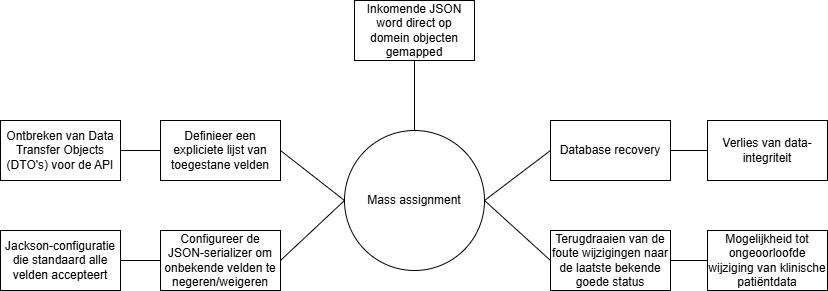

The diagram above was exported from draw.io. Its source (the exported page's mxGraphModel, read from the mxfile embedded in the PNG):
<mxGraphModel dx="462" dy="779" grid="1" gridSize="10" guides="1" tooltips="1" connect="1" arrows="1" fold="1" page="1" pageScale="1" pageWidth="827" pageHeight="1169" math="0" shadow="0">
  <root>
    <mxCell id="0" />
    <mxCell id="1" parent="0" />
    <mxCell id="Obj8d_O0rm5UT-2CFnJ8-15" style="edgeStyle=none;curved=1;rounded=0;orthogonalLoop=1;jettySize=auto;html=1;exitX=1;exitY=0.5;exitDx=0;exitDy=0;entryX=0;entryY=0.5;entryDx=0;entryDy=0;fontSize=12;startSize=8;endSize=8;endArrow=none;endFill=0;" parent="1" source="6DGwr_F3aBoFGpObGFAX-1" target="Obj8d_O0rm5UT-2CFnJ8-4" edge="1">
      <mxGeometry relative="1" as="geometry" />
    </mxCell>
    <mxCell id="Obj8d_O0rm5UT-2CFnJ8-17" style="edgeStyle=none;curved=1;rounded=0;orthogonalLoop=1;jettySize=auto;html=1;exitX=0.5;exitY=0;exitDx=0;exitDy=0;entryX=0.5;entryY=1;entryDx=0;entryDy=0;fontSize=12;startSize=8;endSize=8;endArrow=none;endFill=0;" parent="1" source="6DGwr_F3aBoFGpObGFAX-1" target="Obj8d_O0rm5UT-2CFnJ8-1" edge="1">
      <mxGeometry relative="1" as="geometry" />
    </mxCell>
    <mxCell id="Obj8d_O0rm5UT-2CFnJ8-28" style="edgeStyle=none;curved=1;rounded=0;orthogonalLoop=1;jettySize=auto;html=1;exitX=1;exitY=0.5;exitDx=0;exitDy=0;entryX=0;entryY=0.5;entryDx=0;entryDy=0;fontSize=12;startSize=8;endSize=8;endArrow=none;endFill=0;" parent="1" source="6DGwr_F3aBoFGpObGFAX-1" target="Obj8d_O0rm5UT-2CFnJ8-24" edge="1">
      <mxGeometry relative="1" as="geometry" />
    </mxCell>
    <mxCell id="6DGwr_F3aBoFGpObGFAX-1" value="Mass assignment" style="ellipse;whiteSpace=wrap;html=1;aspect=fixed;" parent="1" vertex="1">
      <mxGeometry x="344" y="290" width="140" height="140" as="geometry" />
    </mxCell>
    <mxCell id="Obj8d_O0rm5UT-2CFnJ8-1" value="Inkomende JSON word direct op domein objecten gemapped" style="rounded=0;whiteSpace=wrap;html=1;" parent="1" vertex="1">
      <mxGeometry x="354" y="160" width="120" height="60" as="geometry" />
    </mxCell>
    <mxCell id="Obj8d_O0rm5UT-2CFnJ8-13" value="" style="edgeStyle=none;curved=1;rounded=0;orthogonalLoop=1;jettySize=auto;html=1;fontSize=12;startSize=8;endSize=8;endArrow=none;endFill=0;" parent="1" source="Obj8d_O0rm5UT-2CFnJ8-2" target="Obj8d_O0rm5UT-2CFnJ8-3" edge="1">
      <mxGeometry relative="1" as="geometry" />
    </mxCell>
    <mxCell id="Obj8d_O0rm5UT-2CFnJ8-2" value="Ontbreken van Data Transfer Objects (DTO's) voor de API" style="rounded=0;whiteSpace=wrap;html=1;shadow=0;" parent="1" vertex="1">
      <mxGeometry y="280" width="120" height="60" as="geometry" />
    </mxCell>
    <mxCell id="Obj8d_O0rm5UT-2CFnJ8-14" style="edgeStyle=none;curved=1;rounded=0;orthogonalLoop=1;jettySize=auto;html=1;exitX=1;exitY=0.5;exitDx=0;exitDy=0;entryX=0;entryY=0.5;entryDx=0;entryDy=0;fontSize=12;startSize=8;endSize=8;endArrow=none;endFill=0;" parent="1" source="Obj8d_O0rm5UT-2CFnJ8-3" target="6DGwr_F3aBoFGpObGFAX-1" edge="1">
      <mxGeometry relative="1" as="geometry" />
    </mxCell>
    <mxCell id="Obj8d_O0rm5UT-2CFnJ8-3" value="Definieer een expliciete lijst van toegestane velden" style="rounded=0;whiteSpace=wrap;html=1;" parent="1" vertex="1">
      <mxGeometry x="160" y="280" width="120" height="60" as="geometry" />
    </mxCell>
    <mxCell id="Obj8d_O0rm5UT-2CFnJ8-16" style="edgeStyle=none;curved=1;rounded=0;orthogonalLoop=1;jettySize=auto;html=1;exitX=1;exitY=0.5;exitDx=0;exitDy=0;entryX=0;entryY=0.5;entryDx=0;entryDy=0;fontSize=12;startSize=8;endSize=8;endArrow=none;endFill=0;" parent="1" source="Obj8d_O0rm5UT-2CFnJ8-4" target="Obj8d_O0rm5UT-2CFnJ8-12" edge="1">
      <mxGeometry relative="1" as="geometry" />
    </mxCell>
    <mxCell id="Obj8d_O0rm5UT-2CFnJ8-4" value="Database recovery" style="rounded=0;whiteSpace=wrap;html=1;" parent="1" vertex="1">
      <mxGeometry x="550" y="280" width="120" height="60" as="geometry" />
    </mxCell>
    <mxCell id="Obj8d_O0rm5UT-2CFnJ8-12" value="Verlies van data-integriteit" style="rounded=0;whiteSpace=wrap;html=1;" parent="1" vertex="1">
      <mxGeometry x="707" y="280" width="120" height="60" as="geometry" />
    </mxCell>
    <mxCell id="Obj8d_O0rm5UT-2CFnJ8-26" style="edgeStyle=none;curved=1;rounded=0;orthogonalLoop=1;jettySize=auto;html=1;exitX=1;exitY=0.5;exitDx=0;exitDy=0;entryX=0;entryY=0.5;entryDx=0;entryDy=0;fontSize=12;startSize=8;endSize=8;endArrow=none;endFill=0;" parent="1" source="Obj8d_O0rm5UT-2CFnJ8-22" target="Obj8d_O0rm5UT-2CFnJ8-23" edge="1">
      <mxGeometry relative="1" as="geometry" />
    </mxCell>
    <mxCell id="Obj8d_O0rm5UT-2CFnJ8-22" value="Jackson-configuratie die standaard alle velden accepteert" style="rounded=0;whiteSpace=wrap;html=1;shadow=0;" parent="1" vertex="1">
      <mxGeometry y="390" width="120" height="60" as="geometry" />
    </mxCell>
    <mxCell id="Obj8d_O0rm5UT-2CFnJ8-27" style="edgeStyle=none;curved=1;rounded=0;orthogonalLoop=1;jettySize=auto;html=1;exitX=1;exitY=0.5;exitDx=0;exitDy=0;entryX=0;entryY=0.5;entryDx=0;entryDy=0;fontSize=12;startSize=8;endSize=8;endArrow=none;endFill=0;" parent="1" source="Obj8d_O0rm5UT-2CFnJ8-23" target="6DGwr_F3aBoFGpObGFAX-1" edge="1">
      <mxGeometry relative="1" as="geometry" />
    </mxCell>
    <mxCell id="Obj8d_O0rm5UT-2CFnJ8-23" value="Configureer de JSON-serializer om onbekende velden te negeren/weigeren" style="rounded=0;whiteSpace=wrap;html=1;" parent="1" vertex="1">
      <mxGeometry x="160" y="390" width="120" height="60" as="geometry" />
    </mxCell>
    <mxCell id="Obj8d_O0rm5UT-2CFnJ8-29" style="edgeStyle=none;curved=1;rounded=0;orthogonalLoop=1;jettySize=auto;html=1;exitX=1;exitY=0.5;exitDx=0;exitDy=0;entryX=0;entryY=0.5;entryDx=0;entryDy=0;fontSize=12;startSize=8;endSize=8;endArrow=none;endFill=0;" parent="1" source="Obj8d_O0rm5UT-2CFnJ8-24" target="Obj8d_O0rm5UT-2CFnJ8-25" edge="1">
      <mxGeometry relative="1" as="geometry" />
    </mxCell>
    <mxCell id="Obj8d_O0rm5UT-2CFnJ8-24" value="Terugdraaien van de foute wijzigingen naar de laatste bekende goede status" style="rounded=0;whiteSpace=wrap;html=1;" parent="1" vertex="1">
      <mxGeometry x="550" y="390" width="120" height="60" as="geometry" />
    </mxCell>
    <mxCell id="Obj8d_O0rm5UT-2CFnJ8-25" value="Mogelijkheid tot ongeoorloofde wijziging van klinische patiëntdata" style="rounded=0;whiteSpace=wrap;html=1;" parent="1" vertex="1">
      <mxGeometry x="707" y="390" width="120" height="60" as="geometry" />
    </mxCell>
  </root>
</mxGraphModel>